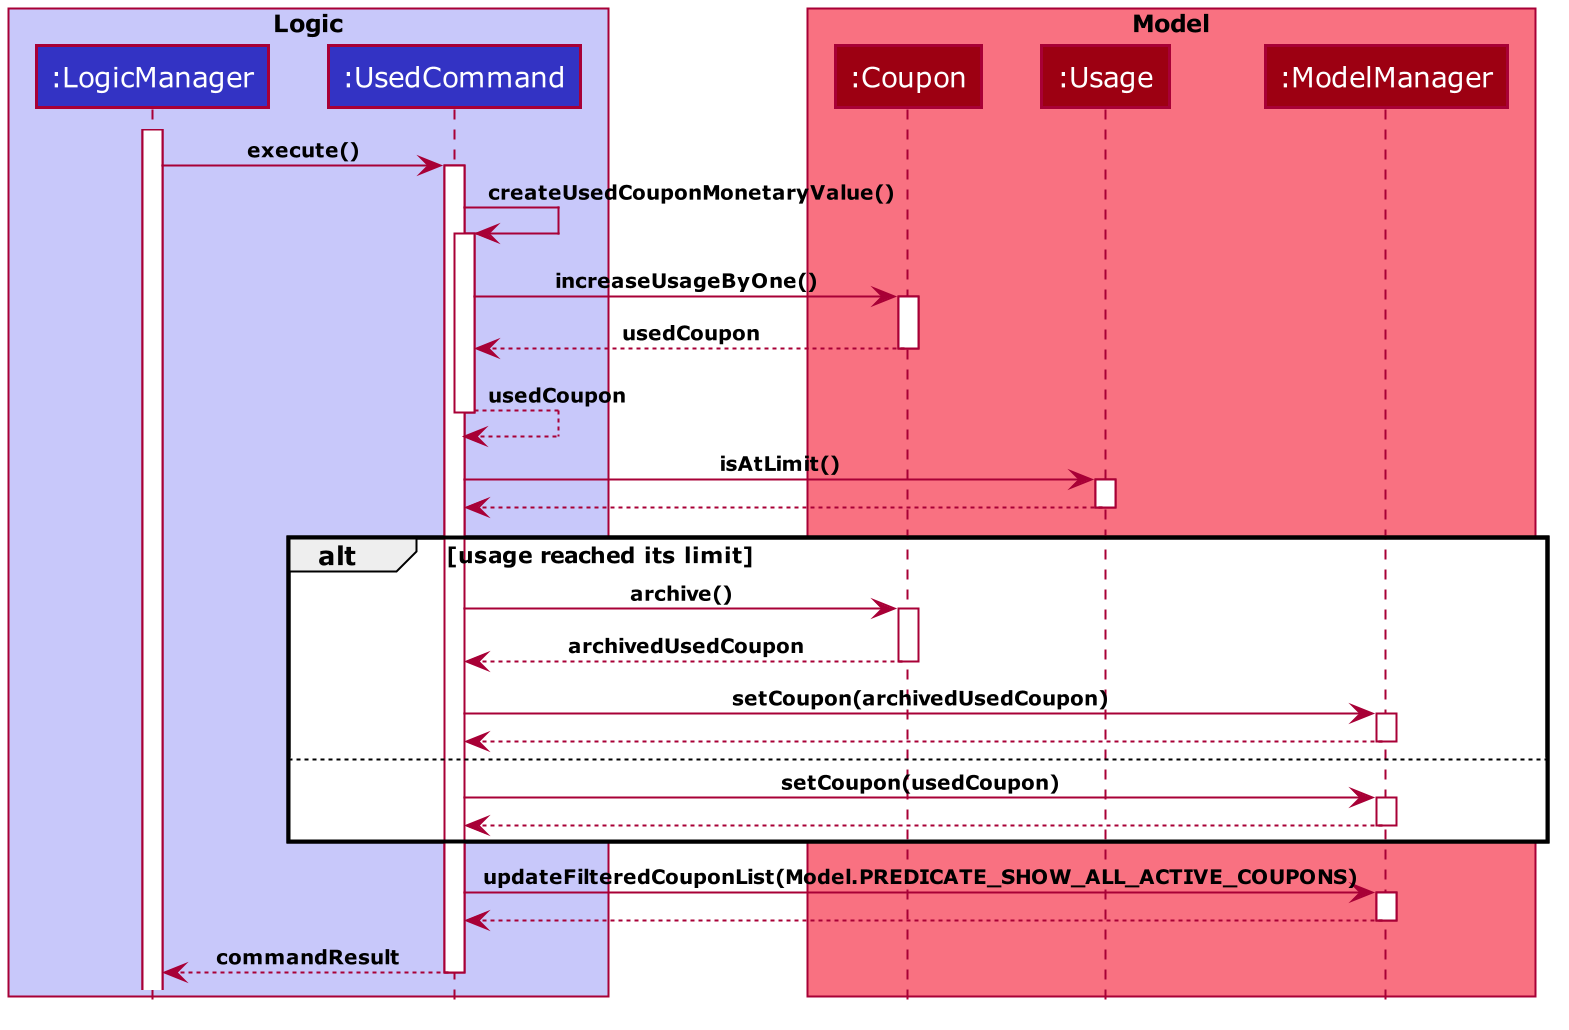

The diagram above was rendered by PlantUML. Its source (embedded in the PNG):
@startuml










skinparam BackgroundColor #FFFFFFF

skinparam Shadowing false

skinparam Class {
    FontColor #FFFFFF
    BorderThickness 1
    BorderColor #FFFFFF
    StereotypeFontColor #FFFFFF
    FontName Verdana
    AttributeFontColor #FFFFFF
}

skinparam Actor {
    BorderColor #000000
    Color #000000
    FontName Verdana
}

skinparam Sequence {
    MessageAlign center
    BoxFontSize 12
    BoxPadding 0
    BoxFontColor #FFFFFF
    FontName Verdana
}

skinparam Participant {
    FontColor #FFFFFFF
    Padding 20
}

skinparam GenericDisplay zz

skinparam ArrowFontSize 10
skinparam ArrowFontStyle bold

skinparam NoteBackgroundColor ghostwhite
skinparam NoteBorderColor #3333C4
skinparam DefaultFontName Verdana

skinparam MinClassWidth 50
skinparam ParticipantPadding 10
skinparam Shadowing false
skinparam DefaultTextAlignment center
skinparam packageStyle Rectangle
skinparam classAttributeIconSize 0
skinparam genericDisplay old

hide footbox
hide members
hide circle

box "<color:black>Logic</color>" #C8C8FA
participant ":LogicManager" as LogicManager #3333C4
participant ":UsedCommand" as UsedCommand #3333C4
end box

box "<color:black>Model</color>" #F97181
participant ":Coupon" as Coupon #9D0012
participant ":Usage" as Usage #9D0012
participant ":ModelManager" as ModelManager #9D0012
end box

activate LogicManager

LogicManager -> UsedCommand : execute()
activate UsedCommand

UsedCommand -> UsedCommand : createUsedCouponMonetaryValue()
activate UsedCommand

UsedCommand -> Coupon : increaseUsageByOne()
activate Coupon
Coupon --> UsedCommand : usedCoupon
deactivate Coupon

UsedCommand --> UsedCommand : usedCoupon
deactivate UsedCommand

UsedCommand -> Usage : isAtLimit()
activate Usage
Usage --> UsedCommand
deactivate Usage

alt usage reached its limit

    UsedCommand -> Coupon : archive()
    activate Coupon
    Coupon --> UsedCommand : archivedUsedCoupon
    deactivate Coupon

    UsedCommand -> ModelManager : setCoupon(archivedUsedCoupon)
    activate ModelManager
    ModelManager --> UsedCommand
    deactivate ModelManager

else

    UsedCommand -> ModelManager : setCoupon(usedCoupon)
    activate ModelManager
    ModelManager --> UsedCommand
    deactivate ModelManager

end

UsedCommand -> ModelManager : updateFilteredCouponList(Model.PREDICATE_SHOW_ALL_ACTIVE_COUPONS)
activate ModelManager
ModelManager --> UsedCommand
deactivate ModelManager

UsedCommand --> LogicManager : commandResult
deactivate UsedCommand

@enduml